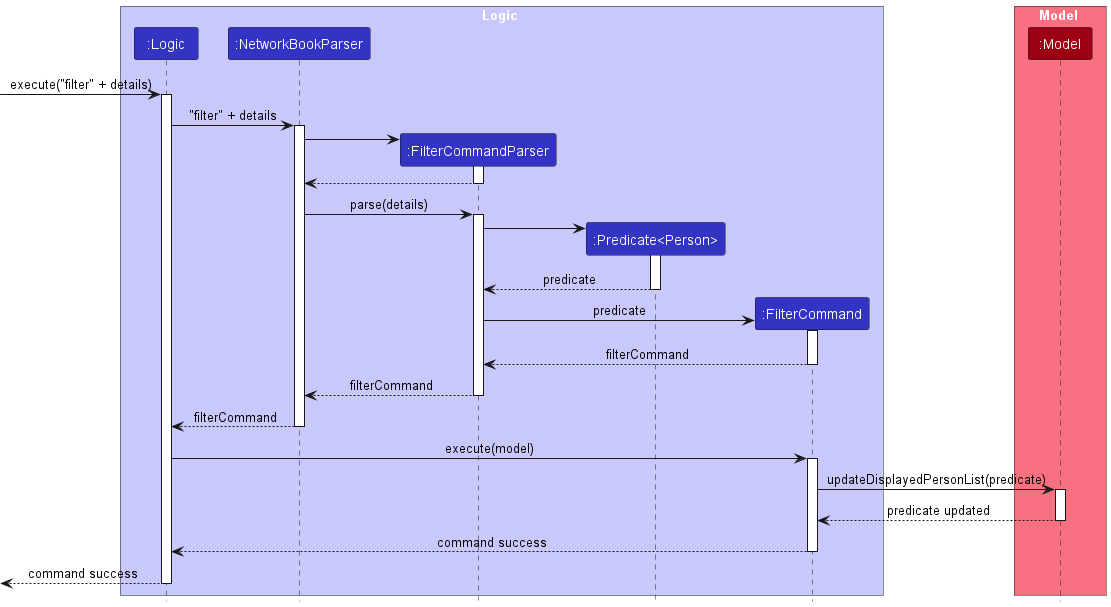

The diagram above was rendered by PlantUML. Its source (embedded in the PNG):
@startuml
!include style.puml
skinparam ArrowFontStyle plain

box Logic LOGIC_COLOR_T1
Participant ":Logic" as logic LOGIC_COLOR
Participant ":NetworkBookParser" as networkBookParser LOGIC_COLOR
Participant ":FilterCommandParser" as filterCommandParser LOGIC_COLOR
Participant ":Predicate<Person>" as predicate LOGIC_COLOR
Participant ":FilterCommand" as filterCommand LOGIC_COLOR
end box

box Model MODEL_COLOR_T1
Participant ":Model" as model MODEL_COLOR
end box

-> logic : execute("filter" + details)
activate logic

logic -> networkBookParser : "filter" + details
activate networkBookParser

create filterCommandParser
networkBookParser -> filterCommandParser
activate filterCommandParser

filterCommandParser --> networkBookParser
deactivate filterCommandParser

networkBookParser -> filterCommandParser : parse(details)
activate filterCommandParser

create predicate
filterCommandParser -> predicate
activate predicate

predicate --> filterCommandParser : predicate
deactivate predicate

create filterCommand
filterCommandParser -> filterCommand : predicate
activate filterCommand

filterCommand --> filterCommandParser : filterCommand
deactivate filterCommand

filterCommandParser --> networkBookParser : filterCommand
deactivate filterCommandParser

networkBookParser --> logic : filterCommand
deactivate networkBookParser

logic -> filterCommand : execute(model)
activate filterCommand

filterCommand -> model : updateDisplayedPersonList(predicate)
activate model

model --> filterCommand : predicate updated
deactivate model

filterCommand --> logic : command success
deactivate filterCommand

<-- logic : command success
deactivate logic

@enduml